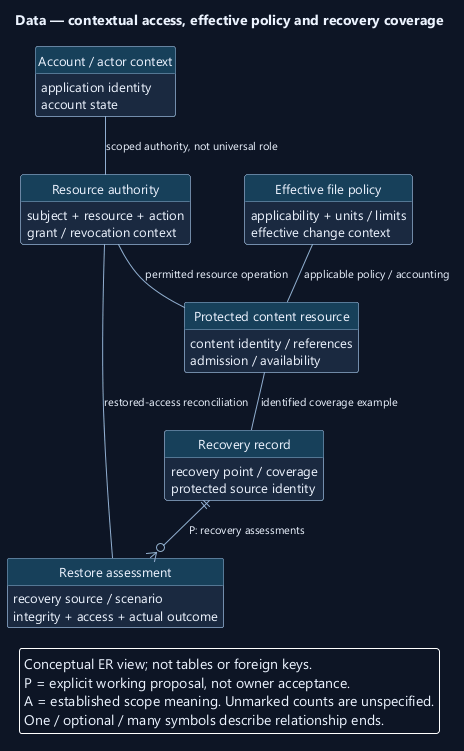

The diagram above was rendered by PlantUML. Its source (embedded in the PNG):
@startuml
' OWNER-MVP-2026-11-04 review: MVP core / cross-cutting. Core presentation/application/files or shared authority/recovery invariant remains applicable.
skinparam backgroundColor #0D1525
skinparam defaultFontColor #EDF4FF
skinparam defaultFontName Segoe UI
skinparam defaultFontSize 13
skinparam shadowing false
skinparam roundcorner 5
skinparam classAttributeIconSize 0
hide circle
skinparam classBackgroundColor #1A2940
skinparam classBorderColor #91AED1
skinparam classHeaderBackgroundColor #17405A
skinparam ArrowColor #91AED1
skinparam ArrowFontSize 11
skinparam noteBackgroundColor #4A302B
skinparam noteBorderColor #F1AD8A
skinparam nodesep 35
skinparam ranksep 42
hide empty members
top to bottom direction

title Data — contextual access, effective policy and recovery coverage
entity "Account / actor context" as A {
  application identity
  account state
}
entity "Resource authority" as G {
  subject + resource + action
  grant / revocation context
}
entity "Protected content resource" as F {
  content identity / references
  admission / availability
}
entity "Effective file policy" as P {
  applicability + units / limits
  effective change context
}
entity "Recovery record" as B {
  recovery point / coverage
  protected source identity
}
entity "Restore assessment" as R {
  recovery source / scenario
  integrity + access + actual outcome
}
A -- G : scoped authority, not universal role
G -- F : permitted resource operation
P -- F : applicable policy / accounting
F -- B : identified coverage example
B ||--o{ R : P: recovery assessments
R -- G : restored-access reconciliation
legend bottom
Conceptual ER view; not tables or foreign keys.
P = explicit working proposal, not owner acceptance.
A = established scope meaning. Unmarked counts are unspecified.
One / optional / many symbols describe relationship ends.
endlegend
@enduml